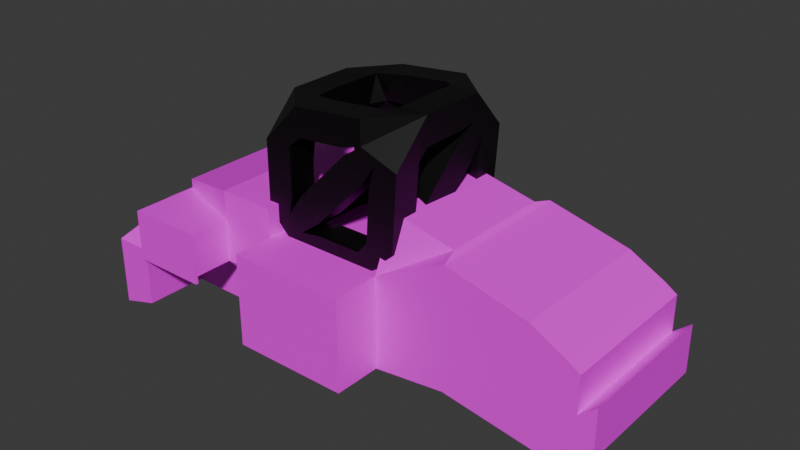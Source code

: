 # Source: rolocompressor.blend  (saved by Blender 4.3.34; exported with 4.5.12 LTS)
import bpy
from mathutils import Matrix  # noqa: F401  (used for matrix-valued properties, if any)

bpy.ops.wm.read_factory_settings(use_empty=True)
scene = bpy.context.scene
scene.name = 'Scene'

# ---- collections
col_collection = bpy.data.collections.new('Collection'); scene.collection.children.link(col_collection)

# ---- images (referenced by path relative to the original .blend; pixels are not part of the script)
import os
ASSET_DIR = os.environ.get("B2B_ASSET_DIR", "")  # directory of the original .blend (textures are referenced by path, not embedded)
HERE = os.path.dirname(os.path.abspath(__file__))  # packed textures are extracted next to this script under _unpacked/

def load_image(name, relpath, width, height, colorspace="sRGB"):
    """Load a texture the original file referenced (path relative to the .blend, or extracted next to this script)."""
    p = next((c for c in (os.path.join(HERE, relpath), os.path.join(ASSET_DIR, relpath)) if relpath and os.path.exists(c)), "")
    if p:
        img = bpy.data.images.load(p, check_existing=True)
        img.name = name
    else:  # same state as the original file: an image datablock whose file is absent (Cycles renders it pink)
        img = bpy.data.images.new(name, width, height)
        img.source = "FILE"
        img.filepath = "//" + (relpath or name)
    img.colorspace_settings.name = colorspace
    return img
img_dio_jpg_001 = load_image('dio.jpg.001', 'dio.jpg', 1024, 1024, 'sRGB')

# ---- materials (node trees are filled in below, after node groups)
mat_material_001 = bpy.data.materials.new('Material.001')
mat_material_003 = bpy.data.materials.new('Material.003')
mat_material_004 = bpy.data.materials.new('Material.004')

# ---- material node trees
mat_material_001.use_nodes = True; mat_material_001.node_tree.nodes.clear()
_N = mat_material_001.node_tree.nodes; _L = mat_material_001.node_tree.links
n0 = _N.new('ShaderNodeBsdfPrincipled'); n0.name = 'Principled BSDF'; n0.location = (10, 300)
n0.inputs[0].default_value = (0.0, 0.0, 0.0, 1.0)
n1 = _N.new('ShaderNodeOutputMaterial'); n1.name = 'Material Output'; n1.location = (300, 300)
_L.new(n0.outputs[0], n1.inputs[0])
n1.is_active_output = True
mat_material_003.use_nodes = True; mat_material_003.node_tree.nodes.clear()
_N = mat_material_003.node_tree.nodes; _L = mat_material_003.node_tree.links
n0 = _N.new('ShaderNodeBsdfPrincipled'); n0.name = 'Principled BSDF'; n0.location = (10, 300)
n1 = _N.new('ShaderNodeOutputMaterial'); n1.name = 'Material Output'; n1.location = (300, 300)
n2 = _N.new('ShaderNodeTexImage'); n2.name = 'Image Texture'; n2.location = (-280, 280)
n2.image = img_dio_jpg_001
n3 = _N.new('ShaderNodeVectorTransform'); n3.name = 'Vector Transform'; n3.location = (110, 340)
_L.new(n0.outputs[0], n1.inputs[0])
_L.new(n2.outputs[0], n0.inputs[0])
_L.new(n3.outputs[0], n1.inputs[2])
n1.is_active_output = True
mat_material_004.use_nodes = True; mat_material_004.node_tree.nodes.clear()
_N = mat_material_004.node_tree.nodes; _L = mat_material_004.node_tree.links
n0 = _N.new('ShaderNodeBsdfPrincipled'); n0.name = 'Principled BSDF'; n0.location = (10, 300)
n0.inputs[0].default_value = (0.0, 0.0, 0.0, 1.0)
n1 = _N.new('ShaderNodeOutputMaterial'); n1.name = 'Material Output'; n1.location = (300, 300)
_L.new(n0.outputs[0], n1.inputs[0])
n1.is_active_output = True

# ---- world
world_world = bpy.data.worlds.new('World'); scene.world = world_world
world_world.use_nodes = True; world_world.node_tree.nodes.clear()
_N = world_world.node_tree.nodes; _L = world_world.node_tree.links
n0 = _N.new('ShaderNodeOutputWorld'); n0.name = 'World Output'; n0.location = (300, 300)
n1 = _N.new('ShaderNodeBackground'); n1.name = 'Background'; n1.location = (10, 300)
n1.inputs[0].default_value = (0.05088, 0.05088, 0.05088, 1.0)
_L.new(n1.outputs[0], n0.inputs[0])
n0.is_active_output = True
world_world.color = (0.05088, 0.05088, 0.05088)
world_world.sun_shadow_jitter_overblur = 0.0

# ---- meshes
me_cube = bpy.data.meshes.new('Cube')
me_cube.from_pydata([(1.306, 0.0, -0.7448), (1.306, 0.0, 1.357), (0.04722, -1.316, 0.7176), (0.04722, -1.316, -0.8919), (1.306, -1.316, -0.7448), (1.306, -1.316, 1.357), (-1.0, -1.0, 0.7176), (-1.0, -1.0, -0.8919), (-1.0, 0.0, -0.8919), (0.04722, 0.0, 0.7176), (-1.0, 0.0, 0.7176), (0.04722, 0.0, -0.8919), (2.718, 0.0, 1.0), (2.919, 0.0, -1.002), (2.919, -1.316, -1.002), (2.718, -1.316, 1.0), (3.331, 0.0, 0.6707), (3.348, 0.0, -0.8068), (3.348, -1.316, -0.8068), (3.331, -1.316, 0.6707), (3.535, 0.0, 0.5346), (3.535, 0.0, -0.7218), (3.535, -1.316, -0.7218), (3.535, -1.316, 0.5346), (1.23, 0.0, 1.428), (0.1235, 0.0, 1.678), (0.1235, -1.0, 1.678), (1.23, -1.0, 1.428), (-4.984, 0.0, -0.8015), (-4.984, -1.0, -0.8015), (-4.984, -1.0, 0.3386), (-4.984, 0.0, 0.3386), (0.04722, -1.316, -0.04194), (1.306, -1.316, 0.2779), (2.718, -1.316, 0.09925), (3.339, -1.316, -0.06806), (3.535, 0.0, -0.09358), (3.535, -1.316, -0.09358), (-4.984, -1.0, -0.04194), (-4.984, 0.0, -0.04194), (-2.992, -1.449, 0.7176), (-2.992, -1.0, -0.3053), (3.83, 0.0, 0.1551), (-2.992, 0.0, -0.3053), (-2.992, -1.449, -0.04194), (-4.326, -1.0, 0.7176), (-4.326, 0.0, 0.7176), (-4.782, -1.522, 0.2677), (-4.326, -1.0, -0.3053), (-2.992, -2.123, 0.7176), (-2.992, -2.123, -0.04194), (-4.326, -2.123, 0.7176), (-4.326, -2.123, -0.04194), (-2.992, -2.172, 0.7176), (-2.992, -2.172, -0.04194), (-4.326, -2.172, 0.7176), (-4.326, -2.172, -0.04194), (-2.992, -2.123, -0.1716), (-4.326, -2.123, -0.1716), (-2.992, -2.172, -0.1716), (-4.326, -2.172, -0.1716), (-1.996, -1.0, -0.8919), (-1.996, 0.0, -0.8919), (-1.996, -1.449, 0.7176), (-1.996, 0.0, 0.7176), (-1.996, -1.449, -0.04194), (-1.0, -2.157, -0.04194), (-1.0, -2.157, 0.7176), (0.04722, -2.157, -0.04194), (0.04722, -2.157, -0.8919), (0.04722, -2.157, 0.7176), (-1.0, -2.157, -0.8919), (-1.996, -2.157, -0.8919), (-1.996, -2.157, 0.7176), (-1.996, -2.157, -0.04194), (-4.984, 0.0, -1.261), (-4.984, -1.0, -1.261), (-4.326, -1.0, -1.067), (-2.992, -1.0, -1.067), (-4.326, 0.0, -1.067), (-2.992, 0.0, -1.067), (-4.984, -2.091, -0.8015), (-4.984, -2.091, -0.04194), (-4.326, -2.091, -0.04194), (-4.984, -2.091, -1.261), (-4.326, -2.091, -0.3053), (-4.326, -2.091, -1.067), (-1.996, -1.449, 1.221), (-2.992, -1.449, 1.221), (-1.996, 0.0, 1.221), (-2.992, 0.0, 1.221), (-4.326, -1.0, 0.8747), (-4.326, 0.0, 0.8747), (3.83, 0.0, -0.6869), (3.83, -1.316, -0.6869), (3.83, -1.316, 0.1551)], [], [(9, 10, 6, 2), (3, 32, 68, 69), (33, 4, 14, 34), (8, 11, 3, 7), (9, 2, 26, 25), (12, 15, 19, 16), (3, 11, 0, 4), (32, 3, 4, 33), (47, 45, 30, 38), (1, 5, 15, 12), (4, 0, 13, 14), (35, 18, 22, 37), (34, 14, 18, 35), (14, 13, 17, 18), (36, 20, 23, 37), (18, 17, 21, 22), (16, 19, 23, 20), (25, 26, 27, 24), (5, 1, 24, 27), (2, 5, 27, 26), (38, 30, 31, 39), (45, 46, 31, 30), (41, 48, 77, 78), (29, 38, 39, 28), (36, 37, 95, 42), (15, 34, 35, 19), (19, 35, 37, 23), (76, 77, 86, 84), (2, 32, 33, 5), (5, 33, 34, 15), (2, 6, 67, 70), (61, 65, 44, 41), (62, 61, 41, 43), (40, 63, 87, 88), (65, 63, 40, 44), (41, 44, 47, 48), (47, 38, 82, 83), (63, 64, 89, 87), (44, 40, 49, 50), (51, 52, 56, 55), (45, 47, 52, 51), (47, 44, 50, 52), (40, 45, 51, 49), (54, 53, 55, 56), (49, 51, 55, 53), (56, 52, 58, 60), (50, 49, 53, 54), (58, 57, 59, 60), (54, 56, 60, 59), (50, 54, 59, 57), (52, 50, 57, 58), (7, 3, 69, 71), (6, 10, 64, 63), (8, 7, 61, 62), (63, 65, 74, 73), (68, 70, 67, 66), (69, 68, 66, 71), (66, 67, 73, 74), (71, 66, 74, 72), (65, 61, 72, 74), (32, 2, 70, 68), (61, 7, 71, 72), (6, 63, 73, 67), (79, 77, 76, 75), (80, 78, 77, 79), (29, 28, 75, 76), (43, 41, 78, 80), (85, 83, 82, 81), (85, 81, 84, 86), (48, 47, 83, 85), (29, 76, 84, 81), (38, 29, 81, 82), (77, 48, 85, 86), (87, 89, 90, 88), (88, 90, 92, 91), (45, 40, 88, 91), (46, 45, 91, 92), (93, 42, 95, 94), (37, 22, 94, 95), (22, 21, 93, 94)])
me_cube.polygons.foreach_set('material_index', [1, 1, 1, 0, 1, 1, 0, 1, 1, 1, 0, 1, 1, 1, 1, 1, 1, 1, 1, 1, 1, 1, 1, 1, 1, 1, 1, 1, 1, 1, 1, 1, 1, 1, 1, 1, 1, 1, 1, 1, 1, 1, 1, 1, 1, 1, 1, 0, 1, 1, 0, 0, 1, 0, 1, 1, 1, 1, 1, 1, 1, 0, 1, 0, 0, 1, 0, 1, 1, 1, 1, 1, 1, 1, 1, 1, 1, 1, 1, 0])
_uv = me_cube.uv_layers.new(name='UVMap')
_uv.uv.foreach_set('vector', [0.625, 0.625, 0.875, 0.625, 0.875, 0.75, 0.625, 0.75, 0.375, 0.75, 0.5, 0.75, 0.5, 0.75, 0.375, 0.75, 0.5, 0.75, 0.375, 0.75, 0.375, 0.75, 0.5, 0.75, 0.125, 0.625, 0.375, 0.625, 0.375, 0.75, 0.125, 0.75, 0.625, 0.625, 0.625, 0.75, 0.625, 0.75, 0.625, 0.625, 0.625, 0.625, 0.625, 0.75, 0.625, 0.75, 0.625, 0.625, 0.375, 0.75, 0.375, 0.625, 0.375, 0.625, 0.375, 0.75, 0.5, 0.75, 0.375, 0.75, 0.375, 0.75, 0.5, 0.75, 0.5, 1.0, 0.625, 1.0, 0.625, 1.0, 0.5, 1.0, 0.625, 0.625, 0.625, 0.75, 0.625, 0.75, 0.625, 0.625, 0.375, 0.75, 0.375, 0.625, 0.375, 0.625, 0.375, 0.75, 0.5, 0.75, 0.375, 0.75, 0.375, 0.75, 0.5, 0.75, 0.5, 0.75, 0.375, 0.75, 0.375, 0.75, 0.5, 0.75, 0.375, 0.75, 0.375, 0.625, 0.375, 0.625, 0.375, 0.75, 0.5, 0.625, 0.625, 0.625, 0.625, 0.75, 0.5, 0.75, 0.375, 0.75, 0.375, 0.625, 0.375, 0.625, 0.375, 0.75, 0.625, 0.625, 0.625, 0.75, 0.625, 0.75, 0.625, 0.625, 0.625, 0.625, 0.625, 0.75, 0.625, 0.75, 0.625, 0.625, 0.625, 0.75, 0.625, 0.625, 0.625, 0.625, 0.625, 0.75, 0.625, 0.75, 0.625, 0.75, 0.625, 0.75, 0.625, 0.75, 0.5, 0.0, 0.625, 0.0, 0.625, 0.125, 0.5, 0.125, 0.875, 0.75, 0.875, 0.625, 0.875, 0.625, 0.875, 0.75, 0.375, 1.0, 0.375, 1.0, 0.375, 1.0, 0.375, 1.0, 0.375, 0.0, 0.5, 0.0, 0.5, 0.125, 0.375, 0.125, 0.5, 0.625, 0.5, 0.75, 0.5, 0.75, 0.5, 0.625, 0.625, 0.75, 0.5, 0.75, 0.5, 0.75, 0.625, 0.75, 0.625, 0.75, 0.5, 0.75, 0.5, 0.75, 0.625, 0.75, 0.125, 0.75, 0.125, 0.75, 0.125, 0.75, 0.125, 0.75, 0.625, 0.75, 0.5, 0.75, 0.5, 0.75, 0.625, 0.75, 0.625, 0.75, 0.5, 0.75, 0.5, 0.75, 0.625, 0.75, 0.625, 0.75, 0.875, 0.75, 0.875, 0.75, 0.625, 0.75, 0.375, 1.0, 0.5, 1.0, 0.5, 1.0, 0.375, 1.0, 0.125, 0.625, 0.125, 0.75, 0.125, 0.75, 0.125, 0.625, 0.625, 1.0, 0.625, 1.0, 0.625, 1.0, 0.625, 1.0, 0.5, 1.0, 0.625, 1.0, 0.625, 1.0, 0.5, 1.0, 0.375, 1.0, 0.5, 1.0, 0.5, 1.0, 0.375, 1.0, 0.5, 1.0, 0.5, 1.0, 0.5, 1.0, 0.5, 1.0, 0.875, 0.75, 0.875, 0.625, 0.875, 0.625, 0.875, 0.75, 0.5, 1.0, 0.625, 1.0, 0.625, 1.0, 0.5, 1.0, 0.625, 1.0, 0.5, 1.0, 0.5, 1.0, 0.625, 1.0, 0.625, 1.0, 0.5, 1.0, 0.5, 1.0, 0.625, 1.0, 0.5, 1.0, 0.5, 1.0, 0.5, 1.0, 0.5, 1.0, 0.875, 0.75, 0.875, 0.75, 0.875, 0.75, 0.875, 0.75, 0.5, 1.0, 0.625, 1.0, 0.625, 1.0, 0.5, 1.0, 0.875, 0.75, 0.875, 0.75, 0.875, 0.75, 0.875, 0.75, 0.5, 1.0, 0.5, 1.0, 0.5, 1.0, 0.5, 1.0, 0.5, 1.0, 0.625, 1.0, 0.625, 1.0, 0.5, 1.0, 0.5, 1.0, 0.5, 1.0, 0.5, 1.0, 0.5, 1.0, 0.5, 1.0, 0.5, 1.0, 0.5, 1.0, 0.5, 1.0, 0.5, 1.0, 0.5, 1.0, 0.5, 1.0, 0.5, 1.0, 0.5, 1.0, 0.5, 1.0, 0.5, 1.0, 0.5, 1.0, 0.125, 0.75, 0.375, 0.75, 0.375, 0.75, 0.125, 0.75, 0.875, 0.75, 0.875, 0.625, 0.875, 0.625, 0.875, 0.75, 0.125, 0.625, 0.125, 0.75, 0.125, 0.75, 0.125, 0.625, 0.625, 1.0, 0.5, 1.0, 0.5, 1.0, 0.625, 1.0, 0.5, 0.75, 0.625, 0.75, 0.625, 1.0, 0.5, 1.0, 0.375, 0.75, 0.5, 0.75, 0.5, 1.0, 0.375, 1.0, 0.5, 1.0, 0.625, 1.0, 0.625, 1.0, 0.5, 1.0, 0.375, 1.0, 0.5, 1.0, 0.5, 1.0, 0.375, 1.0, 0.5, 1.0, 0.375, 1.0, 0.375, 1.0, 0.5, 1.0, 0.5, 0.75, 0.625, 0.75, 0.625, 0.75, 0.5, 0.75, 0.125, 0.75, 0.125, 0.75, 0.125, 0.75, 0.125, 0.75, 0.875, 0.75, 0.875, 0.75, 0.875, 0.75, 0.875, 0.75, 0.125, 0.625, 0.125, 0.75, 0.125, 0.75, 0.125, 0.625, 0.125, 0.625, 0.125, 0.75, 0.125, 0.75, 0.125, 0.625, 0.375, 0.0, 0.375, 0.125, 0.375, 0.125, 0.375, 0.0, 0.125, 0.625, 0.125, 0.75, 0.125, 0.75, 0.125, 0.625, 0.375, 1.0, 0.5, 1.0, 0.5, 1.0, 0.375, 1.0, 0.375, 1.0, 0.375, 1.0, 0.375, 1.0, 0.375, 1.0, 0.375, 1.0, 0.5, 1.0, 0.5, 1.0, 0.375, 1.0, 0.375, 0.0, 0.375, 0.0, 0.375, 0.0, 0.375, 0.0, 0.5, 0.0, 0.375, 0.0, 0.375, 0.0, 0.5, 0.0, 0.375, 1.0, 0.375, 1.0, 0.375, 1.0, 0.375, 1.0, 0.875, 0.75, 0.875, 0.625, 0.875, 0.625, 0.875, 0.75, 0.875, 0.75, 0.875, 0.625, 0.875, 0.625, 0.875, 0.75, 0.875, 0.75, 0.875, 0.75, 0.875, 0.75, 0.875, 0.75, 0.875, 0.625, 0.875, 0.75, 0.875, 0.75, 0.875, 0.625, 0.375, 0.625, 0.5, 0.625, 0.5, 0.75, 0.375, 0.75, 0.5, 0.75, 0.375, 0.75, 0.375, 0.75, 0.5, 0.75, 0.375, 0.75, 0.375, 0.625, 0.375, 0.625, 0.375, 0.75])
me_cube.materials.append(mat_material_001)
me_cube.materials.append(mat_material_003)
me_cube.use_mirror_vertex_groups = False
me_cube.update()
me_cube_001 = bpy.data.meshes.new('Cube.001')
me_cube_001.from_pydata([(-1.0, -1.0, -1.0), (-1.0, -1.0, 1.0), (-1.0, 1.0, -1.0), (-1.0, 1.0, 1.0), (1.0, -1.0, -1.0), (1.139, -1.0, 1.208), (1.0, 1.0, -1.0), (1.139, 1.0, 1.208)], [], [(3, 6, 2), (7, 4, 6), (5, 0, 4), (2, 6, 4, 0), (7, 3, 1, 5), (3, 7, 6), (7, 5, 4), (5, 1, 0), (1, 3, 2, 0)])
_uv = me_cube_001.uv_layers.new(name='UVMap')
_uv.uv.foreach_set('vector', [0.625, 0.25, 0.375, 0.5, 0.375, 0.25, 0.625, 0.5, 0.375, 0.75, 0.375, 0.5, 0.625, 0.75, 0.375, 1.0, 0.375, 0.75, 0.125, 0.5, 0.375, 0.5, 0.375, 0.75, 0.125, 0.75, 0.625, 0.5, 0.875, 0.5, 0.875, 0.75, 0.625, 0.75, 0.625, 0.25, 0.625, 0.5, 0.375, 0.5, 0.625, 0.5, 0.625, 0.75, 0.375, 0.75, 0.625, 0.75, 0.625, 1.0, 0.375, 1.0, 0.625, 0.0, 0.625, 0.25, 0.375, 0.25, 0.375, 0.0])
me_cube_001.materials.append(mat_material_004)
me_cube_001.update()

# ---- objects
ob_cube = bpy.data.objects.new('Cube', me_cube)
ob_empty = bpy.data.objects.new('Empty', None)
ob_cube_001 = bpy.data.objects.new('Cube.001', me_cube_001)

# ---- transforms, parenting, visibility, modifiers, constraints
ob_cube.location = (0.448, 2.304e-08, -0.1715)
ob_cube.scale = (0.454, 0.454, 0.454)
ob_cube.lock_rotations_4d = False
ob_cube.empty_display_type = 'ARROWS'
ob_cube.lineart.crease_threshold = 0.0
_m = ob_cube.modifiers.new('Mirror', 'MIRROR')
_m.use_axis = (False, True, False)
_m.use_clip = True
ob_empty.location = (0.0, 0.0, 0.0)
ob_empty.rotation_euler = (1.571, -0.0, -0.0)
ob_empty.empty_display_type = 'IMAGE'
ob_empty.empty_display_size = 5.0
ob_empty.empty_image_depth = 'BACK'
ob_empty.show_empty_image_perspective = False
ob_empty.empty_image_side = 'FRONT'
ob_cube_001.location = (0.01522, 0.0, 0.587)
ob_cube_001.scale = (0.4447, 0.4447, 0.4447)
_m = ob_cube_001.modifiers.new('Skin', 'SKIN')

# ---- collection membership
col_collection.objects.link(ob_cube)
col_collection.objects.link(ob_empty)
col_collection.objects.link(ob_cube_001)

# ---- scene / render settings (as saved in the file)
scene.frame_start = 1; scene.frame_end = 250; scene.frame_set(1)
scene.render.engine = 'BLENDER_EEVEE_NEXT'
bpy.context.view_layer.update()

# ---- added for rendering (the .blend has no active camera and no usable light): camera, sun
cam_auto = bpy.data.cameras.new('AutoCamera')
cam_auto.lens = 50.0
cam_auto.sensor_width = 36.0
cam_auto.clip_end = 1000.0
ob_auto_camera = bpy.data.objects.new('AutoCamera', cam_auto)
scene.collection.objects.link(ob_auto_camera)
ob_auto_camera.location = (4.67358, -5.38494, 3.79734)
ob_auto_camera.rotation_euler = (1.09748, -7.21219e-08, 0.694738)
scene.camera = ob_auto_camera
light_auto_sun = bpy.data.lights.new('AutoSun', 'SUN')
light_auto_sun.energy = 3.0
light_auto_sun.angle = 0.0523599
ob_auto_sun = bpy.data.objects.new('AutoSun', light_auto_sun)
scene.collection.objects.link(ob_auto_sun)
ob_auto_sun.rotation_euler = (0.872665, 0.174533, 0.523599)
bpy.context.view_layer.update()
